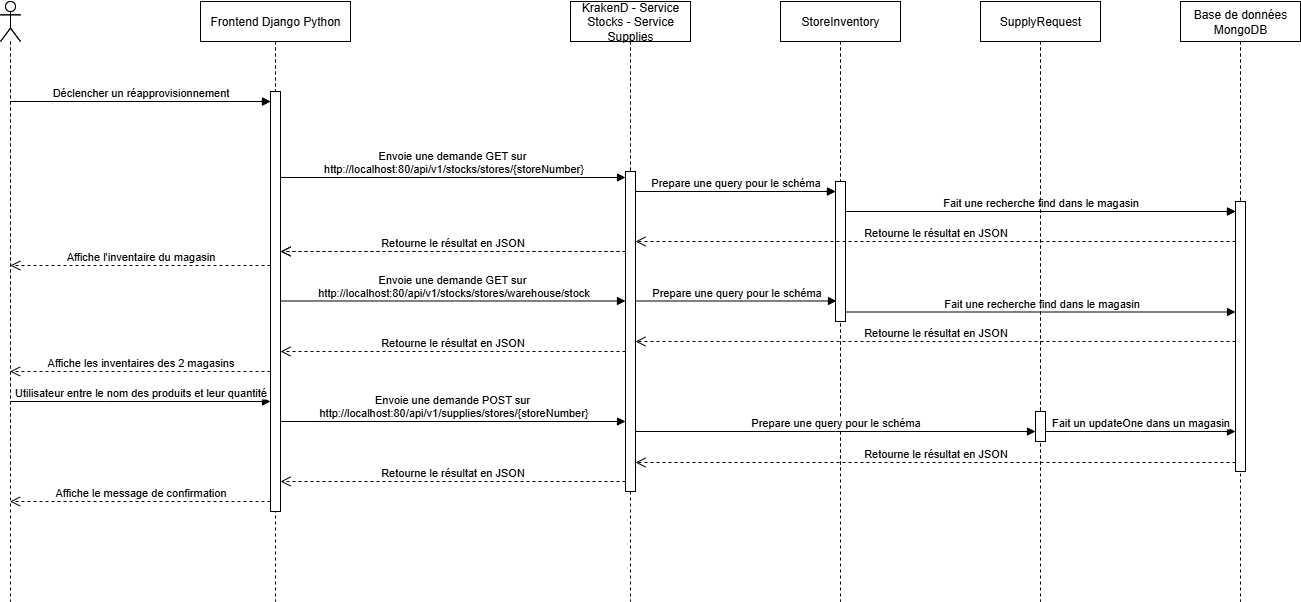

The diagram above was exported from draw.io. Its source (the exported page's mxGraphModel, read from the mxfile embedded in the PNG):
<mxGraphModel dx="1665" dy="757" grid="1" gridSize="10" guides="1" tooltips="1" connect="1" arrows="1" fold="1" page="1" pageScale="1" pageWidth="850" pageHeight="1100" math="0" shadow="0">
  <root>
    <mxCell id="0" />
    <mxCell id="1" parent="0" />
    <mxCell id="aM9ryv3xv72pqoxQDRHE-5" value="Frontend Django Python" style="shape=umlLifeline;perimeter=lifelinePerimeter;whiteSpace=wrap;html=1;container=0;dropTarget=0;collapsible=0;recursiveResize=0;outlineConnect=0;portConstraint=eastwest;newEdgeStyle={&quot;edgeStyle&quot;:&quot;elbowEdgeStyle&quot;,&quot;elbow&quot;:&quot;vertical&quot;,&quot;curved&quot;:0,&quot;rounded&quot;:0};" parent="1" vertex="1">
      <mxGeometry x="260" y="30" width="150" height="470" as="geometry" />
    </mxCell>
    <mxCell id="aM9ryv3xv72pqoxQDRHE-6" value="" style="html=1;points=[];perimeter=orthogonalPerimeter;outlineConnect=0;targetShapes=umlLifeline;portConstraint=eastwest;newEdgeStyle={&quot;edgeStyle&quot;:&quot;elbowEdgeStyle&quot;,&quot;elbow&quot;:&quot;vertical&quot;,&quot;curved&quot;:0,&quot;rounded&quot;:0};" parent="aM9ryv3xv72pqoxQDRHE-5" vertex="1">
      <mxGeometry x="70" y="90" width="10" height="300" as="geometry" />
    </mxCell>
    <mxCell id="aM9ryv3xv72pqoxQDRHE-7" value="Consulter état de stock du magasin" style="html=1;verticalAlign=bottom;endArrow=block;edgeStyle=elbowEdgeStyle;elbow=vertical;curved=0;rounded=0;" parent="1" source="00wRDX6nhMXzsEndpYq1-1" target="aM9ryv3xv72pqoxQDRHE-6" edge="1">
      <mxGeometry x="0.0019" relative="1" as="geometry">
        <mxPoint x="80" y="130" as="sourcePoint" />
        <Array as="points">
          <mxPoint x="165" y="130" />
        </Array>
        <mxPoint x="300" y="130" as="targetPoint" />
        <mxPoint as="offset" />
      </mxGeometry>
    </mxCell>
    <mxCell id="00wRDX6nhMXzsEndpYq1-1" value="" style="shape=umlLifeline;perimeter=lifelinePerimeter;whiteSpace=wrap;html=1;container=1;dropTarget=0;collapsible=0;recursiveResize=0;outlineConnect=0;portConstraint=eastwest;newEdgeStyle={&quot;curved&quot;:0,&quot;rounded&quot;:0};participant=umlActor;" parent="1" vertex="1">
      <mxGeometry x="60" y="30" width="20" height="470" as="geometry" />
    </mxCell>
    <mxCell id="00wRDX6nhMXzsEndpYq1-3" value="Backend Express.js" style="shape=umlLifeline;perimeter=lifelinePerimeter;whiteSpace=wrap;html=1;container=0;dropTarget=0;collapsible=0;recursiveResize=0;outlineConnect=0;portConstraint=eastwest;newEdgeStyle={&quot;edgeStyle&quot;:&quot;elbowEdgeStyle&quot;,&quot;elbow&quot;:&quot;vertical&quot;,&quot;curved&quot;:0,&quot;rounded&quot;:0};" parent="1" vertex="1">
      <mxGeometry x="630" y="30" width="120" height="470" as="geometry" />
    </mxCell>
    <mxCell id="00wRDX6nhMXzsEndpYq1-4" value="" style="html=1;points=[];perimeter=orthogonalPerimeter;outlineConnect=0;targetShapes=umlLifeline;portConstraint=eastwest;newEdgeStyle={&quot;edgeStyle&quot;:&quot;elbowEdgeStyle&quot;,&quot;elbow&quot;:&quot;vertical&quot;,&quot;curved&quot;:0,&quot;rounded&quot;:0};" parent="00wRDX6nhMXzsEndpYq1-3" vertex="1">
      <mxGeometry x="55" y="170" width="10" height="210" as="geometry" />
    </mxCell>
    <mxCell id="00wRDX6nhMXzsEndpYq1-5" value="StoreInventory" style="shape=umlLifeline;perimeter=lifelinePerimeter;whiteSpace=wrap;html=1;container=0;dropTarget=0;collapsible=0;recursiveResize=0;outlineConnect=0;portConstraint=eastwest;newEdgeStyle={&quot;edgeStyle&quot;:&quot;elbowEdgeStyle&quot;,&quot;elbow&quot;:&quot;vertical&quot;,&quot;curved&quot;:0,&quot;rounded&quot;:0};" parent="1" vertex="1">
      <mxGeometry x="840" y="30" width="120" height="470" as="geometry" />
    </mxCell>
    <mxCell id="00wRDX6nhMXzsEndpYq1-6" value="" style="html=1;points=[];perimeter=orthogonalPerimeter;outlineConnect=0;targetShapes=umlLifeline;portConstraint=eastwest;newEdgeStyle={&quot;edgeStyle&quot;:&quot;elbowEdgeStyle&quot;,&quot;elbow&quot;:&quot;vertical&quot;,&quot;curved&quot;:0,&quot;rounded&quot;:0};" parent="00wRDX6nhMXzsEndpYq1-5" vertex="1">
      <mxGeometry x="55" y="180" width="10" height="50" as="geometry" />
    </mxCell>
    <mxCell id="00wRDX6nhMXzsEndpYq1-7" value="Base de données MongoDB" style="shape=umlLifeline;perimeter=lifelinePerimeter;whiteSpace=wrap;html=1;container=0;dropTarget=0;collapsible=0;recursiveResize=0;outlineConnect=0;portConstraint=eastwest;newEdgeStyle={&quot;edgeStyle&quot;:&quot;elbowEdgeStyle&quot;,&quot;elbow&quot;:&quot;vertical&quot;,&quot;curved&quot;:0,&quot;rounded&quot;:0};" parent="1" vertex="1">
      <mxGeometry x="1240" y="30" width="120" height="470" as="geometry" />
    </mxCell>
    <mxCell id="00wRDX6nhMXzsEndpYq1-8" value="" style="html=1;points=[];perimeter=orthogonalPerimeter;outlineConnect=0;targetShapes=umlLifeline;portConstraint=eastwest;newEdgeStyle={&quot;edgeStyle&quot;:&quot;elbowEdgeStyle&quot;,&quot;elbow&quot;:&quot;vertical&quot;,&quot;curved&quot;:0,&quot;rounded&quot;:0};" parent="00wRDX6nhMXzsEndpYq1-7" vertex="1">
      <mxGeometry x="55" y="200" width="10" height="170" as="geometry" />
    </mxCell>
    <mxCell id="00wRDX6nhMXzsEndpYq1-10" value="Envoie une demande GET sur&amp;nbsp;&lt;div&gt;http://localhost:80/api/v1/stocks/stores/{storeNumber}&lt;/div&gt;" style="html=1;verticalAlign=bottom;endArrow=block;edgeStyle=elbowEdgeStyle;elbow=horizontal;curved=0;rounded=0;" parent="1" source="aM9ryv3xv72pqoxQDRHE-6" edge="1">
      <mxGeometry x="0.0029" relative="1" as="geometry">
        <mxPoint x="325" y="206" as="sourcePoint" />
        <Array as="points">
          <mxPoint x="445.51965517241376" y="206" />
        </Array>
        <mxPoint x="685" y="206" as="targetPoint" />
        <mxPoint as="offset" />
      </mxGeometry>
    </mxCell>
    <mxCell id="00wRDX6nhMXzsEndpYq1-11" value="Prepare une query pour le schéma" style="html=1;verticalAlign=bottom;endArrow=block;edgeStyle=elbowEdgeStyle;elbow=vertical;curved=0;rounded=0;" parent="1" source="00wRDX6nhMXzsEndpYq1-4" target="00wRDX6nhMXzsEndpYq1-6" edge="1">
      <mxGeometry relative="1" as="geometry">
        <mxPoint x="710" y="220" as="sourcePoint" />
        <Array as="points">
          <mxPoint x="795.5196551724138" y="220" />
        </Array>
        <mxPoint x="955.1896551724137" y="220" as="targetPoint" />
      </mxGeometry>
    </mxCell>
    <mxCell id="00wRDX6nhMXzsEndpYq1-12" value="Fait une recherche find dans le magasin" style="html=1;verticalAlign=bottom;endArrow=block;edgeStyle=elbowEdgeStyle;elbow=vertical;curved=0;rounded=0;" parent="1" source="00wRDX6nhMXzsEndpYq1-6" target="00wRDX6nhMXzsEndpYq1-8" edge="1">
      <mxGeometry relative="1" as="geometry">
        <mxPoint x="920" y="240" as="sourcePoint" />
        <Array as="points">
          <mxPoint x="1020.5196551724139" y="240" />
        </Array>
        <mxPoint x="1190" y="240" as="targetPoint" />
      </mxGeometry>
    </mxCell>
    <mxCell id="00wRDX6nhMXzsEndpYq1-14" value="Retourne le résultat en JSON" style="html=1;verticalAlign=bottom;endArrow=open;dashed=1;endSize=8;edgeStyle=elbowEdgeStyle;elbow=vertical;curved=0;rounded=0;" parent="1" source="00wRDX6nhMXzsEndpYq1-4" target="aM9ryv3xv72pqoxQDRHE-6" edge="1">
      <mxGeometry relative="1" as="geometry">
        <mxPoint x="350" y="280" as="targetPoint" />
        <Array as="points">
          <mxPoint x="530.3333333333333" y="280" />
        </Array>
        <mxPoint x="680" y="280" as="sourcePoint" />
      </mxGeometry>
    </mxCell>
    <mxCell id="00wRDX6nhMXzsEndpYq1-15" value="Affiche l'inventaire du magasin" style="html=1;verticalAlign=bottom;endArrow=open;dashed=1;endSize=8;edgeStyle=elbowEdgeStyle;elbow=vertical;curved=0;rounded=0;" parent="1" source="aM9ryv3xv72pqoxQDRHE-6" edge="1">
      <mxGeometry relative="1" as="geometry">
        <mxPoint x="69.81034482758605" y="293.9999999999999" as="targetPoint" />
        <Array as="points">
          <mxPoint x="145.33333333333331" y="294" />
        </Array>
        <mxPoint x="315" y="293.9999999999999" as="sourcePoint" />
      </mxGeometry>
    </mxCell>
    <mxCell id="Ammt2oqFu-KvqksrIgfW-4" value="StoreSale" style="shape=umlLifeline;perimeter=lifelinePerimeter;whiteSpace=wrap;html=1;container=0;dropTarget=0;collapsible=0;recursiveResize=0;outlineConnect=0;portConstraint=eastwest;newEdgeStyle={&quot;edgeStyle&quot;:&quot;elbowEdgeStyle&quot;,&quot;elbow&quot;:&quot;vertical&quot;,&quot;curved&quot;:0,&quot;rounded&quot;:0};" parent="1" vertex="1">
      <mxGeometry x="1040" y="30" width="120" height="470" as="geometry" />
    </mxCell>
    <mxCell id="AmmMfAGba9_SOh-tRvxB-1" value="Frontend Django Python" style="shape=umlLifeline;perimeter=lifelinePerimeter;whiteSpace=wrap;html=1;container=0;dropTarget=0;collapsible=0;recursiveResize=0;outlineConnect=0;portConstraint=eastwest;newEdgeStyle={&quot;edgeStyle&quot;:&quot;elbowEdgeStyle&quot;,&quot;elbow&quot;:&quot;vertical&quot;,&quot;curved&quot;:0,&quot;rounded&quot;:0};" parent="1" vertex="1">
      <mxGeometry x="260" y="30" width="150" height="600" as="geometry" />
    </mxCell>
    <mxCell id="AmmMfAGba9_SOh-tRvxB-2" value="" style="html=1;points=[];perimeter=orthogonalPerimeter;outlineConnect=0;targetShapes=umlLifeline;portConstraint=eastwest;newEdgeStyle={&quot;edgeStyle&quot;:&quot;elbowEdgeStyle&quot;,&quot;elbow&quot;:&quot;vertical&quot;,&quot;curved&quot;:0,&quot;rounded&quot;:0};" parent="AmmMfAGba9_SOh-tRvxB-1" vertex="1">
      <mxGeometry x="70" y="90" width="10" height="420" as="geometry" />
    </mxCell>
    <mxCell id="AmmMfAGba9_SOh-tRvxB-3" value="Déclencher un réapprovisionnement" style="html=1;verticalAlign=bottom;endArrow=block;edgeStyle=elbowEdgeStyle;elbow=vertical;curved=0;rounded=0;" parent="1" source="AmmMfAGba9_SOh-tRvxB-4" target="AmmMfAGba9_SOh-tRvxB-2" edge="1">
      <mxGeometry x="-0.0019" relative="1" as="geometry">
        <mxPoint x="80" y="130" as="sourcePoint" />
        <Array as="points">
          <mxPoint x="165" y="130" />
        </Array>
        <mxPoint x="300" y="130" as="targetPoint" />
        <mxPoint as="offset" />
      </mxGeometry>
    </mxCell>
    <mxCell id="AmmMfAGba9_SOh-tRvxB-4" value="" style="shape=umlLifeline;perimeter=lifelinePerimeter;whiteSpace=wrap;html=1;container=1;dropTarget=0;collapsible=0;recursiveResize=0;outlineConnect=0;portConstraint=eastwest;newEdgeStyle={&quot;curved&quot;:0,&quot;rounded&quot;:0};participant=umlActor;" parent="1" vertex="1">
      <mxGeometry x="60" y="30" width="20" height="600" as="geometry" />
    </mxCell>
    <mxCell id="AmmMfAGba9_SOh-tRvxB-5" value="KrakenD - Service Stocks - Service Supplies" style="shape=umlLifeline;perimeter=lifelinePerimeter;whiteSpace=wrap;html=1;container=0;dropTarget=0;collapsible=0;recursiveResize=0;outlineConnect=0;portConstraint=eastwest;newEdgeStyle={&quot;edgeStyle&quot;:&quot;elbowEdgeStyle&quot;,&quot;elbow&quot;:&quot;vertical&quot;,&quot;curved&quot;:0,&quot;rounded&quot;:0};" parent="1" vertex="1">
      <mxGeometry x="630" y="30" width="120" height="600" as="geometry" />
    </mxCell>
    <mxCell id="AmmMfAGba9_SOh-tRvxB-6" value="" style="html=1;points=[];perimeter=orthogonalPerimeter;outlineConnect=0;targetShapes=umlLifeline;portConstraint=eastwest;newEdgeStyle={&quot;edgeStyle&quot;:&quot;elbowEdgeStyle&quot;,&quot;elbow&quot;:&quot;vertical&quot;,&quot;curved&quot;:0,&quot;rounded&quot;:0};" parent="AmmMfAGba9_SOh-tRvxB-5" vertex="1">
      <mxGeometry x="55" y="170" width="10" height="320" as="geometry" />
    </mxCell>
    <mxCell id="AmmMfAGba9_SOh-tRvxB-7" value="StoreInventory" style="shape=umlLifeline;perimeter=lifelinePerimeter;whiteSpace=wrap;html=1;container=0;dropTarget=0;collapsible=0;recursiveResize=0;outlineConnect=0;portConstraint=eastwest;newEdgeStyle={&quot;edgeStyle&quot;:&quot;elbowEdgeStyle&quot;,&quot;elbow&quot;:&quot;vertical&quot;,&quot;curved&quot;:0,&quot;rounded&quot;:0};" parent="1" vertex="1">
      <mxGeometry x="840" y="30" width="120" height="600" as="geometry" />
    </mxCell>
    <mxCell id="AmmMfAGba9_SOh-tRvxB-8" value="" style="html=1;points=[];perimeter=orthogonalPerimeter;outlineConnect=0;targetShapes=umlLifeline;portConstraint=eastwest;newEdgeStyle={&quot;edgeStyle&quot;:&quot;elbowEdgeStyle&quot;,&quot;elbow&quot;:&quot;vertical&quot;,&quot;curved&quot;:0,&quot;rounded&quot;:0};" parent="AmmMfAGba9_SOh-tRvxB-7" vertex="1">
      <mxGeometry x="55" y="180" width="10" height="140" as="geometry" />
    </mxCell>
    <mxCell id="AmmMfAGba9_SOh-tRvxB-9" value="Base de données MongoDB" style="shape=umlLifeline;perimeter=lifelinePerimeter;whiteSpace=wrap;html=1;container=0;dropTarget=0;collapsible=0;recursiveResize=0;outlineConnect=0;portConstraint=eastwest;newEdgeStyle={&quot;edgeStyle&quot;:&quot;elbowEdgeStyle&quot;,&quot;elbow&quot;:&quot;vertical&quot;,&quot;curved&quot;:0,&quot;rounded&quot;:0};" parent="1" vertex="1">
      <mxGeometry x="1240" y="30" width="120" height="600" as="geometry" />
    </mxCell>
    <mxCell id="AmmMfAGba9_SOh-tRvxB-10" value="" style="html=1;points=[];perimeter=orthogonalPerimeter;outlineConnect=0;targetShapes=umlLifeline;portConstraint=eastwest;newEdgeStyle={&quot;edgeStyle&quot;:&quot;elbowEdgeStyle&quot;,&quot;elbow&quot;:&quot;vertical&quot;,&quot;curved&quot;:0,&quot;rounded&quot;:0};" parent="AmmMfAGba9_SOh-tRvxB-9" vertex="1">
      <mxGeometry x="55" y="200" width="10" height="270" as="geometry" />
    </mxCell>
    <mxCell id="AmmMfAGba9_SOh-tRvxB-12" value="Prepare une query pour le schéma" style="html=1;verticalAlign=bottom;endArrow=block;edgeStyle=elbowEdgeStyle;elbow=vertical;curved=0;rounded=0;" parent="1" source="AmmMfAGba9_SOh-tRvxB-6" target="AmmMfAGba9_SOh-tRvxB-8" edge="1">
      <mxGeometry relative="1" as="geometry">
        <mxPoint x="710" y="220" as="sourcePoint" />
        <Array as="points">
          <mxPoint x="795.5196551724138" y="220" />
        </Array>
        <mxPoint x="955.1896551724137" y="220" as="targetPoint" />
      </mxGeometry>
    </mxCell>
    <mxCell id="AmmMfAGba9_SOh-tRvxB-13" value="Fait une recherche find dans le magasin" style="html=1;verticalAlign=bottom;endArrow=block;edgeStyle=elbowEdgeStyle;elbow=vertical;curved=0;rounded=0;" parent="1" source="AmmMfAGba9_SOh-tRvxB-8" target="AmmMfAGba9_SOh-tRvxB-10" edge="1">
      <mxGeometry relative="1" as="geometry">
        <mxPoint x="920" y="240" as="sourcePoint" />
        <Array as="points">
          <mxPoint x="1020.5196551724139" y="240" />
        </Array>
        <mxPoint x="1190" y="240" as="targetPoint" />
      </mxGeometry>
    </mxCell>
    <mxCell id="AmmMfAGba9_SOh-tRvxB-14" value="Retourne le résultat en JSON" style="html=1;verticalAlign=bottom;endArrow=open;dashed=1;endSize=8;edgeStyle=elbowEdgeStyle;elbow=vertical;curved=0;rounded=0;" parent="1" source="AmmMfAGba9_SOh-tRvxB-10" target="AmmMfAGba9_SOh-tRvxB-6" edge="1">
      <mxGeometry relative="1" as="geometry">
        <mxPoint x="930" y="270" as="targetPoint" />
        <Array as="points">
          <mxPoint x="995.3333333333333" y="270" />
        </Array>
        <mxPoint x="1125.3333333333333" y="270" as="sourcePoint" />
      </mxGeometry>
    </mxCell>
    <mxCell id="AmmMfAGba9_SOh-tRvxB-15" value="Retourne le résultat en JSON" style="html=1;verticalAlign=bottom;endArrow=open;dashed=1;endSize=8;edgeStyle=elbowEdgeStyle;elbow=vertical;curved=0;rounded=0;" parent="1" source="AmmMfAGba9_SOh-tRvxB-6" target="AmmMfAGba9_SOh-tRvxB-2" edge="1">
      <mxGeometry relative="1" as="geometry">
        <mxPoint x="350" y="280" as="targetPoint" />
        <Array as="points">
          <mxPoint x="530.3333333333333" y="280" />
        </Array>
        <mxPoint x="680" y="280" as="sourcePoint" />
      </mxGeometry>
    </mxCell>
    <mxCell id="AmmMfAGba9_SOh-tRvxB-16" value="Envoie une demande GET sur&amp;nbsp;&lt;div&gt;http://&lt;span style=&quot;background-color: light-dark(#ffffff, var(--ge-dark-color, #121212)); color: light-dark(rgb(0, 0, 0), rgb(255, 255, 255));&quot;&gt;localhost:80&lt;/span&gt;&lt;span style=&quot;background-color: light-dark(#ffffff, var(--ge-dark-color, #121212)); color: light-dark(rgb(0, 0, 0), rgb(255, 255, 255));&quot;&gt;/api/v1/stocks/stores/warehouse/stock&lt;/span&gt;&lt;/div&gt;" style="html=1;verticalAlign=bottom;endArrow=block;edgeStyle=elbowEdgeStyle;elbow=vertical;curved=0;rounded=0;" parent="1" edge="1">
      <mxGeometry x="0.0026" relative="1" as="geometry">
        <mxPoint x="340" y="329.5" as="sourcePoint" />
        <Array as="points">
          <mxPoint x="445.51965517241376" y="329.5" />
        </Array>
        <mxPoint x="685" y="329.5" as="targetPoint" />
        <mxPoint as="offset" />
      </mxGeometry>
    </mxCell>
    <mxCell id="AmmMfAGba9_SOh-tRvxB-17" value="Prepare une query pour le schéma" style="html=1;verticalAlign=bottom;endArrow=block;edgeStyle=elbowEdgeStyle;elbow=vertical;curved=0;rounded=0;" parent="1" edge="1">
      <mxGeometry relative="1" as="geometry">
        <mxPoint x="696" y="329.5" as="sourcePoint" />
        <Array as="points">
          <mxPoint x="796.5196551724139" y="329.5" />
        </Array>
        <mxPoint x="896" y="329.5" as="targetPoint" />
      </mxGeometry>
    </mxCell>
    <mxCell id="AmmMfAGba9_SOh-tRvxB-18" value="Fait une recherche find dans le magasin" style="html=1;verticalAlign=bottom;endArrow=block;edgeStyle=elbowEdgeStyle;elbow=vertical;curved=0;rounded=0;" parent="1" target="AmmMfAGba9_SOh-tRvxB-10" edge="1">
      <mxGeometry relative="1" as="geometry">
        <mxPoint x="906" y="340.5" as="sourcePoint" />
        <Array as="points">
          <mxPoint x="1021.5196551724139" y="340.5" />
        </Array>
        <mxPoint x="1146" y="340.5" as="targetPoint" />
      </mxGeometry>
    </mxCell>
    <mxCell id="AmmMfAGba9_SOh-tRvxB-19" value="Retourne le résultat en JSON" style="html=1;verticalAlign=bottom;endArrow=open;dashed=1;endSize=8;edgeStyle=elbowEdgeStyle;elbow=vertical;curved=0;rounded=0;" parent="1" source="AmmMfAGba9_SOh-tRvxB-10" edge="1">
      <mxGeometry relative="1" as="geometry">
        <mxPoint x="695" y="370" as="targetPoint" />
        <Array as="points">
          <mxPoint x="995.3333333333333" y="370" />
        </Array>
        <mxPoint x="1145" y="370" as="sourcePoint" />
      </mxGeometry>
    </mxCell>
    <mxCell id="AmmMfAGba9_SOh-tRvxB-20" value="Retourne le résultat en JSON" style="html=1;verticalAlign=bottom;endArrow=open;dashed=1;endSize=8;edgeStyle=elbowEdgeStyle;elbow=vertical;curved=0;rounded=0;" parent="1" edge="1">
      <mxGeometry relative="1" as="geometry">
        <mxPoint x="340" y="380" as="targetPoint" />
        <Array as="points">
          <mxPoint x="530.3333333333333" y="380" />
        </Array>
        <mxPoint x="685" y="380" as="sourcePoint" />
      </mxGeometry>
    </mxCell>
    <mxCell id="AmmMfAGba9_SOh-tRvxB-21" value="Affiche les inventaires des 2 magasins" style="html=1;verticalAlign=bottom;endArrow=open;dashed=1;endSize=8;edgeStyle=elbowEdgeStyle;elbow=vertical;curved=0;rounded=0;" parent="1" source="AmmMfAGba9_SOh-tRvxB-2" target="AmmMfAGba9_SOh-tRvxB-4" edge="1">
      <mxGeometry relative="1" as="geometry">
        <mxPoint x="80" y="400" as="targetPoint" />
        <Array as="points">
          <mxPoint x="270.33333333333326" y="400" />
        </Array>
        <mxPoint x="300" y="400" as="sourcePoint" />
      </mxGeometry>
    </mxCell>
    <mxCell id="AmmMfAGba9_SOh-tRvxB-22" value="Utilisateur entre le nom des produits et leur quantité" style="html=1;verticalAlign=bottom;endArrow=block;edgeStyle=elbowEdgeStyle;elbow=vertical;curved=0;rounded=0;" parent="1" edge="1">
      <mxGeometry x="-0.0019" relative="1" as="geometry">
        <mxPoint x="70" y="430" as="sourcePoint" />
        <Array as="points">
          <mxPoint x="165" y="430" />
        </Array>
        <mxPoint x="330" y="430" as="targetPoint" />
        <mxPoint as="offset" />
      </mxGeometry>
    </mxCell>
    <mxCell id="AmmMfAGba9_SOh-tRvxB-23" value="Envoie une demande POST sur&amp;nbsp;&lt;div&gt;http://&lt;span style=&quot;background-color: light-dark(#ffffff, var(--ge-dark-color, #121212)); color: light-dark(rgb(0, 0, 0), rgb(255, 255, 255));&quot;&gt;localhost:80&lt;/span&gt;&lt;span style=&quot;background-color: light-dark(#ffffff, var(--ge-dark-color, #121212)); color: light-dark(rgb(0, 0, 0), rgb(255, 255, 255));&quot;&gt;/api/v1/supplies/stores/{storeNumber}&lt;/span&gt;&lt;/div&gt;" style="html=1;verticalAlign=bottom;endArrow=block;edgeStyle=elbowEdgeStyle;elbow=vertical;curved=0;rounded=0;" parent="1" edge="1">
      <mxGeometry x="0.0029" relative="1" as="geometry">
        <mxPoint x="340" y="450" as="sourcePoint" />
        <Array as="points">
          <mxPoint x="445.51965517241376" y="450" />
        </Array>
        <mxPoint x="685" y="450" as="targetPoint" />
        <mxPoint as="offset" />
      </mxGeometry>
    </mxCell>
    <mxCell id="AmmMfAGba9_SOh-tRvxB-24" value="SupplyRequest" style="shape=umlLifeline;perimeter=lifelinePerimeter;whiteSpace=wrap;html=1;container=0;dropTarget=0;collapsible=0;recursiveResize=0;outlineConnect=0;portConstraint=eastwest;newEdgeStyle={&quot;edgeStyle&quot;:&quot;elbowEdgeStyle&quot;,&quot;elbow&quot;:&quot;vertical&quot;,&quot;curved&quot;:0,&quot;rounded&quot;:0};" parent="1" vertex="1">
      <mxGeometry x="1040" y="30" width="120" height="600" as="geometry" />
    </mxCell>
    <mxCell id="AmmMfAGba9_SOh-tRvxB-25" value="" style="html=1;points=[];perimeter=orthogonalPerimeter;outlineConnect=0;targetShapes=umlLifeline;portConstraint=eastwest;newEdgeStyle={&quot;edgeStyle&quot;:&quot;elbowEdgeStyle&quot;,&quot;elbow&quot;:&quot;vertical&quot;,&quot;curved&quot;:0,&quot;rounded&quot;:0};" parent="AmmMfAGba9_SOh-tRvxB-24" vertex="1">
      <mxGeometry x="55" y="410" width="10" height="30" as="geometry" />
    </mxCell>
    <mxCell id="AmmMfAGba9_SOh-tRvxB-26" value="Prepare une query pour le schéma" style="html=1;verticalAlign=bottom;endArrow=block;edgeStyle=elbowEdgeStyle;elbow=vertical;curved=0;rounded=0;" parent="1" edge="1">
      <mxGeometry relative="1" as="geometry">
        <mxPoint x="695" y="460" as="sourcePoint" />
        <Array as="points" />
        <mxPoint x="1095" y="460" as="targetPoint" />
      </mxGeometry>
    </mxCell>
    <mxCell id="AmmMfAGba9_SOh-tRvxB-27" value="Fait un updateOne dans un magasin" style="html=1;verticalAlign=bottom;endArrow=block;edgeStyle=elbowEdgeStyle;elbow=vertical;curved=0;rounded=0;" parent="1" edge="1">
      <mxGeometry relative="1" as="geometry">
        <mxPoint x="1105" y="460" as="sourcePoint" />
        <Array as="points" />
        <mxPoint x="1295" y="460" as="targetPoint" />
      </mxGeometry>
    </mxCell>
    <mxCell id="AmmMfAGba9_SOh-tRvxB-28" value="Retourne le résultat en JSON" style="html=1;verticalAlign=bottom;endArrow=open;dashed=1;endSize=8;edgeStyle=elbowEdgeStyle;elbow=vertical;curved=0;rounded=0;" parent="1" edge="1">
      <mxGeometry relative="1" as="geometry">
        <mxPoint x="695" y="490.9999999999999" as="targetPoint" />
        <Array as="points">
          <mxPoint x="1060.3333333333333" y="491" />
        </Array>
        <mxPoint x="1295" y="490.9999999999999" as="sourcePoint" />
      </mxGeometry>
    </mxCell>
    <mxCell id="AmmMfAGba9_SOh-tRvxB-29" value="Retourne le résultat en JSON" style="html=1;verticalAlign=bottom;endArrow=open;dashed=1;endSize=8;edgeStyle=elbowEdgeStyle;elbow=vertical;curved=0;rounded=0;" parent="1" source="AmmMfAGba9_SOh-tRvxB-6" target="AmmMfAGba9_SOh-tRvxB-2" edge="1">
      <mxGeometry relative="1" as="geometry">
        <mxPoint x="370" y="510" as="targetPoint" />
        <Array as="points">
          <mxPoint x="560.3333333333333" y="510" />
        </Array>
        <mxPoint x="640" y="510" as="sourcePoint" />
      </mxGeometry>
    </mxCell>
    <mxCell id="AmmMfAGba9_SOh-tRvxB-30" value="Affiche le message de confirmation" style="html=1;verticalAlign=bottom;endArrow=open;dashed=1;endSize=8;edgeStyle=elbowEdgeStyle;elbow=vertical;curved=0;rounded=0;" parent="1" source="AmmMfAGba9_SOh-tRvxB-2" target="AmmMfAGba9_SOh-tRvxB-4" edge="1">
      <mxGeometry relative="1" as="geometry">
        <mxPoint x="90" y="530" as="targetPoint" />
        <Array as="points">
          <mxPoint x="290.33333333333326" y="530" />
        </Array>
        <mxPoint x="320" y="530" as="sourcePoint" />
      </mxGeometry>
    </mxCell>
  </root>
</mxGraphModel>